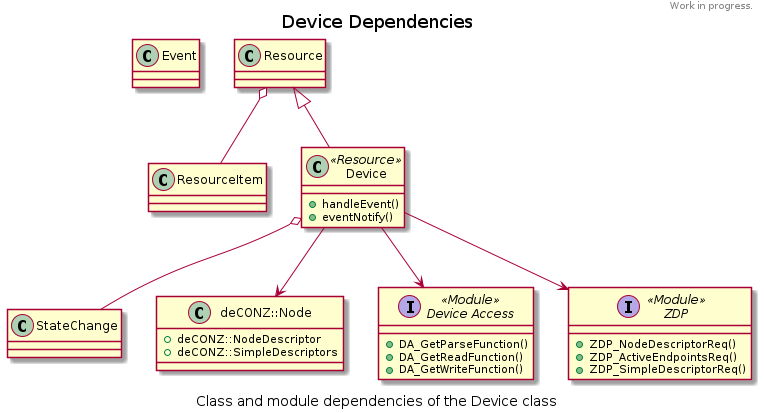

The diagram above was rendered by PlantUML. Its source (embedded in the PNG):
@startuml

header
Work in progress.
endheader

title Device Dependencies

class Event
class Resource
class ResourceItem
class Device <<Resource>> {
	+handleEvent()
	+eventNotify()
}

class StateChange

class deCONZ::Node {
    +deCONZ::NodeDescriptor
    +deCONZ::SimpleDescriptors
}

interface "Device Access" as DeviceAccess <<Module>> {
    +DA_GetParseFunction()
    +DA_GetReadFunction()
    +DA_GetWriteFunction()
}

interface ZDP <<Module>> {
    +ZDP_NodeDescriptorReq()
    +ZDP_ActiveEndpointsReq()
    +ZDP_SimpleDescriptorReq()
}



Device --> deCONZ::Node
Device --> DeviceAccess
Device --> ZDP
Device o-- StateChange

Resource <|-- Device
Resource o-- ResourceItem

caption Class and module dependencies of the Device class


@enduml